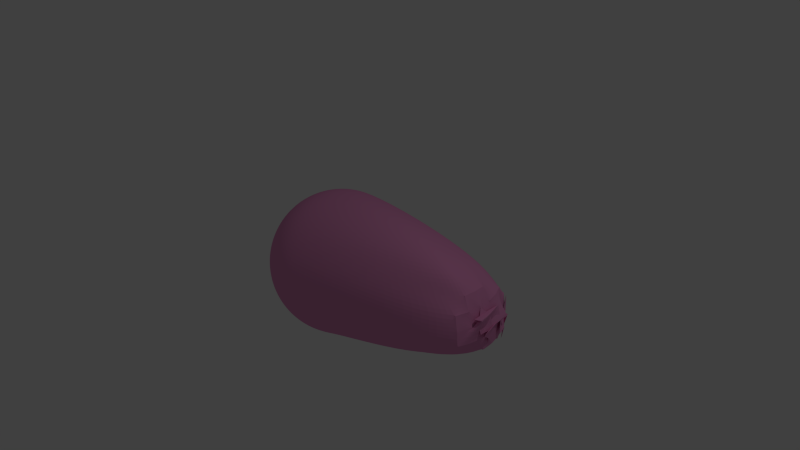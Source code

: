 # Source: BigBalloon.blend  (saved by Blender 2.72.0; exported with 4.5.12 LTS)
import bpy
from mathutils import Matrix  # noqa: F401  (used for matrix-valued properties, if any)

bpy.ops.wm.read_factory_settings(use_empty=True)
scene = bpy.context.scene
scene.name = 'Scene'

# ---- collections
col_collection_1 = bpy.data.collections.new('Collection 1'); scene.collection.children.link(col_collection_1)

# ---- materials (node trees are filled in below, after node groups)
mat_material_001 = bpy.data.materials.new('Material.001')
mat_material_001.alpha_threshold = 0.0
mat_material_001.use_transparent_shadow = False
mat_material_001.diffuse_color = (0.8, 0.293, 0.5623, 1.0)
mat_material_001.roughness = 0.5
mat_material_001.specular_intensity = 1.0

# ---- material node trees

# ---- world
world_world = bpy.data.worlds.new('World'); scene.world = world_world
world_world.color = (0.05088, 0.05088, 0.05088)
world_world.use_sun_shadow = False
world_world.sun_shadow_jitter_overblur = 0.0
world_world.cycles.sampling_method = 'MANUAL'
world_world.cycles.sample_map_resolution = 256

# ---- cameras
cam_camera = bpy.data.cameras.new('Camera')
cam_camera.clip_end = 100.0
cam_camera.lens = 35.0
cam_camera.sensor_width = 32.0
cam_camera.sensor_height = 18.0
cam_camera.ortho_scale = 7.314
cam_camera.dof.focus_distance = 0.0
cam_camera.dof.aperture_fstop = 128.0

# ---- lights
light_lamp = bpy.data.lights.new('Lamp', 'POINT')
light_lamp.transmission_factor = 0.0
light_lamp.cutoff_distance = 30.0
light_lamp.energy = 100.0
light_lamp.shadow_buffer_clip_start = 1.001
light_lamp.shadow_soft_size = 0.1
light_lamp.shadow_maximum_resolution = 0.006
light_lamp.use_absolute_resolution = True
light_lamp.cycles.use_multiple_importance_sampling = False

# ---- meshes
me_sphere = bpy.data.meshes.new('Sphere')
me_sphere.from_pydata([(-0.1785, 0.0, 0.9808), (-0.3827, 0.0, 0.9239), (-0.5556, 0.0, 0.8315), (-0.7071, 0.0, 0.7071), (-0.8315, 0.0, 0.5556), (-0.9239, 0.0, 0.3827), (-0.9808, 0.0, 0.1951), (-1.0, 0.0, 7.55e-08), (-0.9808, 0.0, -0.1951), (-0.9239, 0.0, -0.3827), (-0.8315, 0.0, -0.5556), (-0.7071, 0.0, -0.7071), (-0.5556, 0.0, -0.8315), (-0.3827, 0.0, -0.9239), (-0.1951, 0.0, -0.9808), (-0.1762, 0.03806, 0.9808), (-0.3753, 0.07466, 0.9239), (-0.5449, 0.1084, 0.8315), (-0.6935, 0.1379, 0.7071), (-0.8155, 0.1622, 0.5556), (-0.9061, 0.1802, 0.3827), (-0.9619, 0.1913, 0.1951), (-0.9808, 0.1951, 7.55e-08), (-0.9619, 0.1913, -0.1951), (-0.9061, 0.1802, -0.3827), (-0.8155, 0.1622, -0.5556), (-0.6935, 0.1379, -0.7071), (-0.5449, 0.1084, -0.8315), (-0.3753, 0.07466, -0.9239), (-0.1913, 0.03806, -0.9808), (-0.1636, 0.07466, 0.9808), (-0.3536, 0.1464, 0.9239), (-0.5133, 0.2126, 0.8315), (-0.6533, 0.2706, 0.7071), (-0.7682, 0.3182, 0.5556), (-0.8536, 0.3536, 0.3827), (-0.9061, 0.3753, 0.1951), (-0.9239, 0.3827, 7.55e-08), (-0.9061, 0.3753, -0.1951), (-0.8536, 0.3536, -0.3827), (-0.7682, 0.3182, -0.5556), (-0.6533, 0.2706, -0.7071), (-0.5133, 0.2126, -0.8315), (-0.3536, 0.1464, -0.9239), (-0.1802, 0.07466, -0.9808), (-0.1407, 0.1084, 0.9808), (-0.3182, 0.2126, 0.9239), (-0.4619, 0.3087, 0.8315), (-0.5879, 0.3928, 0.7071), (-0.6913, 0.4619, 0.5556), (-0.7682, 0.5133, 0.3827), (-0.8155, 0.5449, 0.1951), (-0.8315, 0.5556, 7.55e-08), (-0.8155, 0.5449, -0.1951), (-0.7682, 0.5133, -0.3827), (-0.6913, 0.4619, -0.5556), (-0.5879, 0.3928, -0.7071), (-0.4619, 0.3087, -0.8315), (-0.3182, 0.2126, -0.9239), (-0.1622, 0.1084, -0.9808), (-0.1072, 0.1379, 0.9808), (-0.2706, 0.2706, 0.9239), (-0.3928, 0.3928, 0.8315), (-0.5, 0.5, 0.7071), (-0.5879, 0.5879, 0.5556), (-0.6533, 0.6533, 0.3827), (-0.6935, 0.6935, 0.1951), (-0.7071, 0.7071, 7.55e-08), (-0.6935, 0.6935, -0.1951), (-0.6533, 0.6533, -0.3827), (-0.5879, 0.5879, -0.5556), (-0.5, 0.5, -0.7071), (-0.3928, 0.3928, -0.8315), (-0.2706, 0.2706, -0.9239), (-0.1379, 0.1379, -0.9808), (-0.06254, 0.1622, 0.9808), (-0.2126, 0.3182, 0.9239), (-0.3087, 0.4619, 0.8315), (-0.3928, 0.5879, 0.7071), (-0.4619, 0.6913, 0.5556), (-0.5133, 0.7682, 0.3827), (-0.5449, 0.8155, 0.1951), (-0.5556, 0.8315, 7.55e-08), (-0.5449, 0.8155, -0.1951), (-0.5133, 0.7682, -0.3827), (-0.4617, 0.6913, -0.5556), (-0.3908, 0.5879, -0.7071), (-0.3076, 0.4619, -0.8315), (-0.2126, 0.3182, -0.9239), (-0.1084, 0.1622, -0.9808), (-0.006125, 0.1802, 0.9808), (-0.1464, 0.3536, 0.9239), (-0.2126, 0.5133, 0.8315), (-0.2706, 0.6533, 0.7071), (-0.3182, 0.7682, 0.5556), (-0.3527, 0.8536, 0.3827), (-0.3655, 0.9061, 0.1951), (-0.3675, 0.9239, 7.55e-08), (-0.3452, 0.9061, -0.1951), (-0.2804, 0.8536, -0.3827), (-0.2199, 0.7682, -0.5556), (-0.1805, 0.6533, -0.7071), (-0.1593, 0.5133, -0.8315), (-0.1342, 0.3536, -0.9239), (-0.07466, 0.1802, -0.9808), (0.06223, 0.1913, 0.9808), (-0.06256, 0.3753, 0.9239), (-0.1074, 0.5449, 0.8315), (-0.1353, 0.6935, 0.7071), (-0.1238, 0.8155, 0.5556), (-0.06065, 0.9061, 0.3827), (0.002552, 0.9619, 0.1951), (0.02832, 0.9808, 7.55e-08), (0.05802, 0.9619, -0.1951), (0.1519, 0.9061, -0.3827), (0.1864, 0.8155, -0.5556), (0.147, 0.6935, -0.7071), (0.06057, 0.5449, -0.8315), (-0.02114, 0.3753, -0.9239), (-0.03802, 0.1913, -0.9808), (0.1421, 0.1951, 0.9808), (0.05034, 0.3827, 0.9239), (0.05331, 0.5556, 0.8315), (0.09005, 0.7071, 0.7071), (0.1894, 0.8315, 0.5556), (0.3856, 0.9239, 0.3827), (0.5473, 0.9808, 0.1951), (0.6097, 1.0, 7.55e-08), (0.6359, 0.9808, -0.1951), (0.7144, 0.9239, -0.3827), (0.6931, 0.8315, -0.5556), (0.5408, 0.7071, -0.7071), (0.3181, 0.5556, -0.8315), (0.1105, 0.3827, -0.9239), (0.00308, 0.1951, -0.9808), (0.232, 0.1913, 0.9808), (0.1942, 0.3753, 0.9239), (0.2773, 0.5449, 0.8315), (0.4229, 0.6935, 0.7071), (0.6063, 0.8155, 0.5556), (0.8832, 0.9061, 0.3827), (1.153, 0.9619, 0.1951), (1.257, 0.9808, 7.55e-08), (1.27, 0.9619, -0.1951), (1.309, 0.9061, -0.3827), (1.215, 0.8155, -0.5556), (0.9357, 0.6935, -0.7071), (0.5726, 0.5449, -0.8315), (0.2418, 0.3753, -0.9239), (0.04661, 0.1913, -0.9808), (0.3293, 0.1802, 0.9808), (0.3675, 0.3536, 0.9239), (0.5307, 0.5133, 0.8315), (0.8114, 0.6533, 0.7071), (1.058, 0.7682, 0.5556), (1.346, 0.8536, 0.3827), (1.68, 0.9061, 0.1951), (1.826, 0.9239, 7.55e-08), (1.824, 0.9061, -0.1951), (1.818, 0.8536, -0.3827), (1.652, 0.7682, -0.5556), (1.261, 0.6533, -0.7071), (0.7833, 0.5133, -0.8315), (0.3548, 0.3536, -0.9239), (0.08796, 0.1802, -0.9808), (0.4302, 0.1622, 0.9808), (0.5643, 0.3182, 0.9239), (0.7728, 0.4619, 0.8315), (1.191, 0.5879, 0.7071), (1.514, 0.6913, 0.5556), (1.828, 0.7682, 0.3827), (1.993, 0.8155, 0.1951), (2.159, 0.8315, 7.55e-08), (2.148, 0.8155, -0.1951), (2.117, 0.7682, -0.3827), (1.905, 0.6913, -0.5556), (1.455, 0.5879, -0.7071), (0.9183, 0.4619, -0.8315), (0.436, 0.3182, -0.9239), (0.1235, 0.1622, -0.9808), (0.5297, 0.1379, 0.9808), (0.7741, 0.2706, 0.9239), (1.063, 0.3928, 0.8315), (1.49, 0.5, 0.7071), (1.921, 0.5879, 0.5556), (2.118, 0.6533, 0.3827), (2.297, 0.6935, 0.1951), (2.311, 0.7071, 7.55e-08), (2.297, 0.6935, -0.1951), (2.319, 0.7154, -0.0902), (2.031, 0.5879, -0.5556), (1.562, 0.5, -0.7071), (1.003, 0.3928, -0.8315), (0.494, 0.2706, -0.9239), (0.1531, 0.1379, -0.9808), (0.6219, 0.1084, 0.9808), (0.9824, 0.2126, 0.9239), (1.332, 0.3087, 0.8315), (1.723, 0.3928, 0.7071), (2.134, 0.4619, 0.5556), (2.372, 0.5133, 0.3827), (2.419, 0.5449, 0.1951), (2.435, 0.5556, 7.55e-08), (2.255, 0.7942, 0.1143), (2.372, 0.5133, -0.3827), (2.134, 0.4619, -0.5556), (1.65, 0.3928, -0.7071), (1.072, 0.3087, -0.8315), (0.5416, 0.2126, -0.9239), (0.1774, 0.1084, -0.9808), (0.7005, 0.07466, 0.9808), (1.171, 0.1464, 0.9239), (1.524, 0.2126, 0.8315), (2.012, 0.2706, 0.7071), (2.258, 0.3182, 0.5556), (2.457, 0.3536, 0.3827), (2.51, 0.3753, 0.1951), (2.527, 0.3827, 7.55e-08), (2.537, 0.3867, 0.1088), (2.318, 0.3536, -0.3827), (2.102, 0.3182, -0.5556), (1.643, 0.2706, -0.7071), (1.084, 0.2126, -0.8315), (0.5619, 0.1464, -0.9239), (0.1935, 0.07466, -0.9808), (0.7595, 0.03806, 0.9808), (1.321, 0.07466, 0.9239), (1.775, 0.1084, 0.8315), (2.136, 0.1379, 0.7071), (2.419, 0.1622, 0.5556), (2.51, 0.1802, 0.3827), (2.566, 0.1913, 0.1951), (2.584, 0.1951, 7.55e-08), (2.595, 0.1971, 0.1088), (2.349, 0.1802, -0.3827), (1.877, 0.1622, -0.5556), (1.491, 0.1379, -0.7071), (1.009, 0.1084, -0.8315), (0.5425, 0.07466, -0.9239), (0.1999, 0.03806, -0.9808), (0.7941, -7.212e-09, 0.9808), (1.414, 4.122e-08, 0.9239), (1.941, 2.632e-08, 0.8315), (2.227, -2.584e-08, 0.7071), (2.435, -8.544e-08, 0.5556), (2.527, 6.357e-08, 0.3827), (2.584, -8.544e-08, 0.1951), (2.546, 0.2983, 0.2983), (2.584, -8.544e-08, -0.1951), (2.367, 6.357e-08, -0.3827), (1.893, -8.544e-08, -0.5556), (1.317, -2.584e-08, -0.7071), (0.8737, -1.094e-08, -0.8315), (0.4932, 3.964e-09, -0.9239), (0.1982, 3.964e-09, -0.9808), (3.258e-07, 0.0, -1.0), (0.801, -0.03806, 0.9808), (1.437, -0.07466, 0.9239), (1.988, -0.1084, 0.8315), (2.297, -0.1379, 0.7071), (2.419, -0.1622, 0.5556), (2.51, -0.1802, 0.3827), (2.566, -0.1913, 0.1951), (2.555, -0.1893, 0.3039), (2.41, -0.1913, -0.1951), (2.221, -0.1802, -0.3827), (1.788, -0.1622, -0.5556), (1.251, -0.1379, -0.7071), (0.7454, -0.1084, -0.8315), (0.4289, -0.07466, -0.9239), (0.1914, -0.03806, -0.9808), (0.7793, -0.07466, 0.9808), (1.385, -0.1464, 0.9239), (1.899, -0.2126, 0.8315), (2.173, -0.2706, 0.7071), (2.258, -0.3182, 0.5556), (2.457, -0.3536, 0.3827), (2.51, -0.3753, 0.1951), (2.527, -0.3827, 7.55e-08), (2.349, -0.3753, -0.1951), (1.915, -0.3536, -0.3827), (1.508, -0.3182, -0.5556), (1.072, -0.2706, -0.7071), (0.6536, -0.2126, -0.8315), (0.3658, -0.1464, -0.9239), (0.1802, -0.07466, -0.9808), (0.7304, -0.1084, 0.9808), (1.264, -0.2126, 0.9239), (1.692, -0.3087, 0.8315), (1.893, -0.3928, 0.7071), (2.025, -0.4619, 0.5556), (2.233, -0.5133, 0.3827), (2.264, -0.5449, 0.1951), (2.274, -0.5556, 7.55e-08), (2.12, -0.5449, -0.1951), (1.729, -0.5133, -0.3827), (1.239, -0.4619, -0.5556), (0.8286, -0.3928, -0.7071), (0.5286, -0.3087, -0.8315), (0.3182, -0.2126, -0.9239), (0.1622, -0.1084, -0.9808), (0.6582, -0.1379, 0.9808), (1.088, -0.2706, 0.9239), (1.401, -0.3928, 0.8315), (1.515, -0.5, 0.7071), (1.64, -0.5879, 0.5556), (1.782, -0.6533, 0.3827), (1.772, -0.6935, 0.1951), (1.769, -0.7071, 7.55e-08), (1.655, -0.6935, -0.1951), (1.356, -0.6533, -0.3827), (0.9735, -0.5879, -0.5556), (0.6196, -0.5, -0.7071), (0.4039, -0.3928, -0.8315), (0.2706, -0.2706, -0.9239), (0.1379, -0.1379, -0.9808), (0.568, -0.1622, 0.9808), (0.8768, -0.3182, 0.9239), (1.067, -0.4619, 0.8315), (1.096, -0.5879, 0.7071), (1.155, -0.6913, 0.5556), (1.228, -0.7682, 0.3827), (1.181, -0.8155, 0.1951), (1.165, -0.8315, 7.55e-08), (1.092, -0.8155, -0.1951), (0.8989, -0.7682, -0.3827), (0.6513, -0.6913, -0.5556), (0.4312, -0.5879, -0.7071), (0.3087, -0.4619, -0.8315), (0.2126, -0.3182, -0.9239), (0.1084, -0.1622, -0.9808), (0.4664, -0.1802, 0.9808), (0.65, -0.3536, 0.9239), (0.7254, -0.5133, 0.8315), (0.6864, -0.6533, 0.7071), (0.6668, -0.7682, 0.5556), (0.6857, -0.8536, 0.3827), (0.6247, -0.9061, 0.1951), (0.6061, -0.9239, 7.55e-08), (0.5692, -0.9061, -0.1951), (0.4731, -0.8536, -0.3827), (0.3566, -0.7682, -0.5556), (0.2706, -0.6533, -0.7071), (0.2126, -0.5133, -0.8315), (0.1464, -0.3536, -0.9239), (0.07466, -0.1802, -0.9808), (0.3599, -0.1913, 0.9808), (0.4263, -0.3753, 0.9239), (0.4084, -0.5449, 0.8315), (0.3273, -0.6935, 0.7071), (0.2605, -0.8155, 0.5556), (0.2534, -0.9061, 0.3827), (0.2215, -0.9619, 0.1951), (0.2102, -0.9808, 7.55e-08), (0.2012, -0.9619, -0.1951), (0.1811, -0.9061, -0.3827), (0.1622, -0.8155, -0.5556), (0.1379, -0.6935, -0.7071), (0.1084, -0.5449, -0.8315), (0.07466, -0.3753, -0.9239), (0.03806, -0.1913, -0.9808), (0.2546, -0.1951, 0.9808), (0.2211, -0.3827, 0.9239), (0.1385, -0.5556, 0.8315), (0.04738, -0.7071, 0.7071), (0.000275, -0.8315, 0.5556), (3.192e-07, -0.9239, 0.3827), (9.567e-08, -0.9808, 0.1951), (1.404e-07, -1.0, 7.55e-08), (9.567e-08, -0.9808, -0.1951), (3.192e-07, -0.9239, -0.3827), (1.404e-07, -0.8315, -0.5556), (1.851e-07, -0.7071, -0.7071), (2.596e-07, -0.5556, -0.8315), (2.521e-07, -0.3827, -0.9239), (3.155e-07, -0.1951, -0.9808), (0.1558, -0.1913, 0.9808), (0.04493, -0.3753, 0.9239), (-0.07002, -0.5449, 0.8315), (-0.1379, -0.6935, 0.7071), (-0.1622, -0.8155, 0.5556), (-0.1802, -0.9061, 0.3827), (-0.1913, -0.9619, 0.1951), (-0.1951, -0.9808, 7.55e-08), (-0.1913, -0.9619, -0.1951), (-0.1802, -0.9061, -0.3827), (-0.1622, -0.8155, -0.5556), (-0.1379, -0.6935, -0.7071), (-0.1084, -0.5449, -0.8315), (-0.07466, -0.3753, -0.9239), (-0.03806, -0.1913, -0.9808), (0.06741, -0.1802, 0.9808), (-0.0961, -0.3536, 0.9239), (-0.212, -0.5133, 0.8315), (-0.2706, -0.6533, 0.7071), (-0.3182, -0.7682, 0.5556), (-0.3536, -0.8536, 0.3827), (-0.3753, -0.9061, 0.1951), (-0.3827, -0.9239, 7.55e-08), (-0.3753, -0.9061, -0.1951), (-0.3536, -0.8536, -0.3827), (-0.3182, -0.7682, -0.5556), (-0.2706, -0.6533, -0.7071), (-0.2126, -0.5133, -0.8315), (-0.1464, -0.3536, -0.9239), (-0.07466, -0.1802, -0.9808), (-0.008092, -0.1622, 0.9808), (-0.2005, -0.3182, 0.9239), (-0.3087, -0.4619, 0.8315), (-0.3928, -0.5879, 0.7071), (-0.4619, -0.6913, 0.5556), (-0.5133, -0.7682, 0.3827), (-0.5449, -0.8155, 0.1951), (-0.5556, -0.8315, 7.55e-08), (-0.5449, -0.8155, -0.1951), (-0.5133, -0.7682, -0.3827), (-0.4619, -0.6913, -0.5556), (-0.3928, -0.5879, -0.7071), (-0.3087, -0.4619, -0.8315), (-0.2126, -0.3182, -0.9239), (-0.1084, -0.1622, -0.9808), (-0.06942, -0.1379, 0.9808), (-0.2706, -0.2706, 0.9239), (-0.3928, -0.3928, 0.8315), (-0.5, -0.5, 0.7071), (-0.5879, -0.5879, 0.5556), (-0.6533, -0.6533, 0.3827), (-0.6935, -0.6935, 0.1951), (-0.7071, -0.7071, 7.55e-08), (-0.6935, -0.6935, -0.1951), (-0.6533, -0.6533, -0.3827), (-0.5879, -0.5879, -0.5556), (-0.5, -0.5, -0.7071), (-0.3928, -0.3928, -0.8315), (-0.2706, -0.2706, -0.9239), (-0.1379, -0.1379, -0.9808), (-0.1164, -0.1084, 0.9808), (-0.3182, -0.2126, 0.9239), (-0.4619, -0.3087, 0.8315), (-0.5879, -0.3928, 0.7071), (-0.6913, -0.4619, 0.5556), (-0.7682, -0.5133, 0.3827), (-0.8155, -0.5449, 0.1951), (-0.8315, -0.5556, 7.55e-08), (-0.8155, -0.5449, -0.1951), (-0.7682, -0.5133, -0.3827), (-0.6913, -0.4619, -0.5556), (-0.5879, -0.3928, -0.7071), (-0.4619, -0.3087, -0.8315), (-0.3182, -0.2126, -0.9239), (-0.1622, -0.1084, -0.9808), (0.2234, -1.247e-07, 1.0), (-0.1495, -0.07466, 0.9808), (-0.3536, -0.1464, 0.9239), (-0.5133, -0.2126, 0.8315), (-0.6533, -0.2706, 0.7071), (-0.7682, -0.3182, 0.5556), (-0.8536, -0.3536, 0.3827), (-0.9061, -0.3753, 0.1951), (-0.9239, -0.3827, 7.55e-08), (-0.9061, -0.3753, -0.1951), (-0.8536, -0.3536, -0.3827), (-0.7682, -0.3182, -0.5556), (-0.6533, -0.2706, -0.7071), (-0.5133, -0.2126, -0.8315), (-0.3536, -0.1464, -0.9239), (-0.1802, -0.07466, -0.9808), (-0.1699, -0.03806, 0.9808), (-0.3753, -0.07466, 0.9239), (-0.5449, -0.1084, 0.8315), (-0.6935, -0.1379, 0.7071), (-0.8155, -0.1622, 0.5556), (-0.9061, -0.1802, 0.3827), (-0.9619, -0.1913, 0.1951), (-0.9808, -0.1951, 7.55e-08), (-0.9619, -0.1913, -0.1951), (-0.9061, -0.1802, -0.3827), (-0.8155, -0.1622, -0.5556), (-0.6935, -0.1379, -0.7071), (-0.5449, -0.1084, -0.8315), (-0.3753, -0.07466, -0.9239), (-0.1913, -0.03806, -0.9808), (2.379, 0.6129, -0.3038), (2.385, 0.6229, -0.1895), (2.402, 0.6481, -0.09043), (2.512, 0.4787, -0.1087), (2.481, 0.4555, -0.2983), (2.257, 0.6533, -0.3827), (2.589, 0.2932, 0.09043), (2.587, 0.298, -0.1143), (2.419, 0.5449, -0.1951), (2.252, 0.7986, -0.09043), (2.51, 0.3753, -0.1951), (2.538, 0.3872, 0.0902), (2.59, -0.1138, 0.286), (2.632, -0.1001, 0.07455), (2.566, 0.1913, -0.1951), (2.604, -1.003e-07, 7.55e-08), (2.584, 0.3038, 0.1087), (2.578, -8.544e-08, 0.2855), (2.59, 0.1138, 0.286), (2.632, 0.1001, 0.07455), (2.584, -0.1951, 7.55e-08), (2.628, -0.09523, 0.09043), (2.6, -0.08364, 0.1895), (2.588, -0.07908, 0.3038), (2.163, 0.8284, -0.004577), (2.152, 0.8126, -0.195), (2.121, 0.7664, -0.3783), (2.301, 0.6906, 0.1906), (2.314, 0.7036, -0.00455), (2.258, 0.6542, -0.3783), (2.375, 0.5101, 0.3784), (2.422, 0.5414, 0.1905), (2.417, 0.5487, -0.1905), (2.37, 0.5177, -0.3784), (2.51, 0.3754, -0.1905), (2.458, 0.354, 0.3783), (2.422, 0.1581, 0.5516), (2.511, 0.176, 0.3781), (2.566, 0.1914, -0.1905), (2.603, 0.004527, 0.004436), (2.585, 0.004577, -0.1906), (2.437, -8.543e-08, 0.5515), (2.422, -0.1581, 0.5516), (2.512, -0.1761, 0.3782), (2.584, -0.195, 0.004548), (2.46, -0.3497, 0.3784), (2.511, -0.371, 0.195), (2.528, -0.3781, 0.004557), (2.382, 0.6102, -0.2992), (2.389, 0.62, -0.1894), (2.406, 0.6464, -0.08605), (2.508, 0.4816, -0.1043), (2.478, 0.4589, -0.2938), (2.32, 0.7164, -0.08581), (2.588, 0.2979, 0.08598), (2.584, 0.3015, -0.1097), (2.258, 0.7905, 0.1097), (2.256, 0.7956, -0.08598), (2.537, 0.3866, 0.1042), (2.593, 0.4982, 0.1164), (2.592, -0.1088, 0.2819), (2.63, -0.0959, 0.07917), (2.738, -0.2563, 0.1036), (2.547, 0.2938, 0.2938), (2.585, 0.2992, 0.1133), (2.58, -8.501e-08, 0.2814), (2.592, 0.1088, 0.2819), (2.63, 0.09598, 0.079), (2.702, -0.1348, 0.3208), (2.628, -0.09025, 0.09481), (2.601, -0.07926, 0.1894), (2.589, -0.07452, 0.3084), (2.163, 0.8284, -0.004577), (2.152, 0.8126, -0.195), (2.148, 0.8155, -0.1951), (2.159, 0.8315, 7.55e-08), (2.152, 0.8126, -0.195), (2.121, 0.7664, -0.3783), (2.117, 0.7682, -0.3827), (2.148, 0.8155, -0.1951), (2.301, 0.6906, 0.1906), (2.314, 0.7036, -0.00455), (2.311, 0.7071, 7.55e-08), (2.297, 0.6935, 0.1951), (2.121, 0.7664, -0.3783), (2.258, 0.6542, -0.3783), (2.257, 0.6533, -0.3827), (2.117, 0.7682, -0.3827), (2.314, 0.7036, -0.00455), (2.163, 0.8284, -0.004577), (2.159, 0.8315, 7.55e-08), (2.311, 0.7071, 7.55e-08), (2.375, 0.5101, 0.3784), (2.422, 0.5414, 0.1905), (2.419, 0.5449, 0.1951), (2.372, 0.5133, 0.3827), (2.37, 0.5177, -0.3784), (2.417, 0.5487, -0.1905), (2.419, 0.5449, -0.1951), (2.372, 0.5133, -0.3827), (2.258, 0.6542, -0.3783), (2.37, 0.5177, -0.3784), (2.372, 0.5133, -0.3827), (2.257, 0.6533, -0.3827), (2.422, 0.5414, 0.1905), (2.301, 0.6906, 0.1906), (2.297, 0.6935, 0.1951), (2.419, 0.5449, 0.1951), (2.417, 0.5487, -0.1905), (2.51, 0.3754, -0.1905), (2.51, 0.3753, -0.1951), (2.419, 0.5449, -0.1951), (2.458, 0.354, 0.3783), (2.375, 0.5101, 0.3784), (2.372, 0.5133, 0.3827), (2.457, 0.3536, 0.3827), (2.422, 0.1581, 0.5516), (2.511, 0.176, 0.3781), (2.51, 0.1802, 0.3827), (2.419, 0.1622, 0.5556), (2.51, 0.3754, -0.1905), (2.566, 0.1914, -0.1905), (2.566, 0.1913, -0.1951), (2.51, 0.3753, -0.1951), (2.511, 0.176, 0.3781), (2.458, 0.354, 0.3783), (2.457, 0.3536, 0.3827), (2.51, 0.1802, 0.3827), (2.585, 0.004577, -0.1906), (2.603, 0.004527, 0.004436), (2.604, -1.003e-07, 7.55e-08), (2.584, -8.544e-08, -0.1951), (2.566, 0.1914, -0.1905), (2.585, 0.004577, -0.1906), (2.584, -8.544e-08, -0.1951), (2.566, 0.1913, -0.1951), (2.437, -8.543e-08, 0.5515), (2.422, 0.1581, 0.5516), (2.419, 0.1622, 0.5556), (2.435, -8.544e-08, 0.5556), (2.512, -0.1761, 0.3782), (2.422, -0.1581, 0.5516), (2.419, -0.1622, 0.5556), (2.51, -0.1802, 0.3827), (2.603, 0.004527, 0.004436), (2.584, -0.195, 0.004548), (2.584, -0.1951, 7.55e-08), (2.604, -1.003e-07, 7.55e-08), (2.422, -0.1581, 0.5516), (2.437, -8.543e-08, 0.5515), (2.435, -8.544e-08, 0.5556), (2.419, -0.1622, 0.5556), (2.511, -0.371, 0.195), (2.46, -0.3497, 0.3784), (2.457, -0.3536, 0.3827), (2.51, -0.3753, 0.1951), (2.528, -0.3781, 0.004557), (2.511, -0.371, 0.195), (2.51, -0.3753, 0.1951), (2.527, -0.3827, 7.55e-08), (2.584, -0.195, 0.004548), (2.528, -0.3781, 0.004557), (2.527, -0.3827, 7.55e-08), (2.584, -0.1951, 7.55e-08), (2.46, -0.3497, 0.3784), (2.512, -0.1761, 0.3782), (2.51, -0.1802, 0.3827), (2.457, -0.3536, 0.3827), (2.389, 0.62, -0.1894), (2.382, 0.6102, -0.2992), (2.379, 0.6129, -0.3038), (2.385, 0.6229, -0.1895), (2.406, 0.6464, -0.08605), (2.389, 0.62, -0.1894), (2.385, 0.6229, -0.1895), (2.402, 0.6481, -0.09043), (2.478, 0.4589, -0.2938), (2.508, 0.4816, -0.1043), (2.512, 0.4787, -0.1087), (2.481, 0.4555, -0.2983), (2.32, 0.7164, -0.08581), (2.406, 0.6464, -0.08605), (2.402, 0.6481, -0.09043), (2.319, 0.7154, -0.0902), (2.382, 0.6102, -0.2992), (2.478, 0.4589, -0.2938), (2.481, 0.4555, -0.2983), (2.379, 0.6129, -0.3038), (2.584, 0.3015, -0.1097), (2.588, 0.2979, 0.08598), (2.589, 0.2932, 0.09043), (2.587, 0.298, -0.1143), (2.258, 0.7905, 0.1097), (2.256, 0.7956, -0.08598), (2.252, 0.7986, -0.09043), (2.255, 0.7942, 0.1143), (2.256, 0.7956, -0.08598), (2.32, 0.7164, -0.08581), (2.319, 0.7154, -0.0902), (2.252, 0.7986, -0.09043), (2.508, 0.4816, -0.1043), (2.584, 0.3015, -0.1097), (2.587, 0.298, -0.1143), (2.512, 0.4787, -0.1087), (2.537, 0.3866, 0.1042), (2.258, 0.7905, 0.1097), (2.255, 0.7942, 0.1143), (2.537, 0.3867, 0.1088), (2.588, 0.2979, 0.08598), (2.593, 0.4982, 0.1164), (2.538, 0.3872, 0.0902), (2.589, 0.2932, 0.09043), (2.63, -0.0959, 0.07917), (2.592, -0.1088, 0.2819), (2.59, -0.1138, 0.286), (2.632, -0.1001, 0.07455), (2.738, -0.2563, 0.1036), (2.537, 0.3866, 0.1042), (2.537, 0.3867, 0.1088), (2.595, 0.1971, 0.1088), (2.593, 0.4982, 0.1164), (2.63, -0.0959, 0.07917), (2.632, -0.1001, 0.07455), (2.538, 0.3872, 0.0902), (2.547, 0.2938, 0.2938), (2.585, 0.2992, 0.1133), (2.584, 0.3038, 0.1087), (2.546, 0.2983, 0.2983), (2.585, 0.2992, 0.1133), (2.738, -0.2563, 0.1036), (2.595, 0.1971, 0.1088), (2.584, 0.3038, 0.1087), (2.592, -0.1088, 0.2819), (2.58, -8.501e-08, 0.2814), (2.578, -8.544e-08, 0.2855), (2.59, -0.1138, 0.286), (2.592, 0.1088, 0.2819), (2.63, 0.09598, 0.079), (2.632, 0.1001, 0.07455), (2.59, 0.1138, 0.286), (2.702, -0.1348, 0.3208), (2.547, 0.2938, 0.2938), (2.546, 0.2983, 0.2983), (2.555, -0.1893, 0.3039), (2.58, -8.501e-08, 0.2814), (2.592, 0.1088, 0.2819), (2.59, 0.1138, 0.286), (2.578, -8.544e-08, 0.2855), (2.628, -0.09025, 0.09481), (2.601, -0.07926, 0.1894), (2.6, -0.08364, 0.1895), (2.628, -0.09523, 0.09043), (2.601, -0.07926, 0.1894), (2.589, -0.07452, 0.3084), (2.588, -0.07908, 0.3038), (2.6, -0.08364, 0.1895), (2.589, -0.07452, 0.3084), (2.702, -0.1348, 0.3208), (2.555, -0.1893, 0.3039), (2.588, -0.07908, 0.3038), (2.63, 0.09598, 0.079), (2.628, -0.09025, 0.09481), (2.628, -0.09523, 0.09043), (2.632, 0.1001, 0.07455)], [], [(6, 5, 20, 21), (4, 3, 18, 19), (2, 1, 16, 17), (13, 12, 27, 28), (11, 10, 25, 26), (9, 8, 23, 24), (7, 6, 21, 22), (5, 4, 19, 20), (3, 2, 17, 18), (14, 13, 28, 29), (1, 0, 15, 16), (12, 11, 26, 27), (10, 9, 24, 25), (8, 7, 22, 23), (16, 15, 30, 31), (27, 26, 41, 42), (25, 24, 39, 40), (23, 22, 37, 38), (21, 20, 35, 36), (19, 18, 33, 34), (17, 16, 31, 32), (28, 27, 42, 43), (26, 25, 40, 41), (24, 23, 38, 39), (22, 21, 36, 37), (20, 19, 34, 35), (18, 17, 32, 33), (29, 28, 43, 44), (31, 30, 45, 46), (42, 41, 56, 57), (40, 39, 54, 55), (38, 37, 52, 53), (36, 35, 50, 51), (34, 33, 48, 49), (32, 31, 46, 47), (43, 42, 57, 58), (41, 40, 55, 56), (39, 38, 53, 54), (37, 36, 51, 52), (35, 34, 49, 50), (33, 32, 47, 48), (44, 43, 58, 59), (46, 45, 60, 61), (57, 56, 71, 72), (55, 54, 69, 70), (53, 52, 67, 68), (51, 50, 65, 66), (49, 48, 63, 64), (47, 46, 61, 62), (58, 57, 72, 73), (56, 55, 70, 71), (54, 53, 68, 69), (52, 51, 66, 67), (50, 49, 64, 65), (48, 47, 62, 63), (59, 58, 73, 74), (61, 60, 75, 76), (72, 71, 86, 87), (70, 69, 84, 85), (68, 67, 82, 83), (66, 65, 80, 81), (64, 63, 78, 79), (62, 61, 76, 77), (73, 72, 87, 88), (71, 70, 85, 86), (69, 68, 83, 84), (67, 66, 81, 82), (65, 64, 79, 80), (63, 62, 77, 78), (74, 73, 88, 89), (76, 75, 90, 91), (87, 86, 101, 102), (85, 84, 99, 100), (83, 82, 97, 98), (81, 80, 95, 96), (79, 78, 93, 94), (77, 76, 91, 92), (88, 87, 102, 103), (86, 85, 100, 101), (84, 83, 98, 99), (82, 81, 96, 97), (80, 79, 94, 95), (78, 77, 92, 93), (89, 88, 103, 104), (91, 90, 105, 106), (102, 101, 116, 117), (100, 99, 114, 115), (98, 97, 112, 113), (96, 95, 110, 111), (94, 93, 108, 109), (92, 91, 106, 107), (103, 102, 117, 118), (101, 100, 115, 116), (99, 98, 113, 114), (97, 96, 111, 112), (95, 94, 109, 110), (93, 92, 107, 108), (104, 103, 118, 119), (106, 105, 120, 121), (117, 116, 131, 132), (115, 114, 129, 130), (113, 112, 127, 128), (111, 110, 125, 126), (109, 108, 123, 124), (107, 106, 121, 122), (118, 117, 132, 133), (116, 115, 130, 131), (114, 113, 128, 129), (112, 111, 126, 127), (110, 109, 124, 125), (108, 107, 122, 123), (119, 118, 133, 134), (121, 120, 135, 136), (132, 131, 146, 147), (130, 129, 144, 145), (128, 127, 142, 143), (126, 125, 140, 141), (124, 123, 138, 139), (122, 121, 136, 137), (133, 132, 147, 148), (131, 130, 145, 146), (129, 128, 143, 144), (127, 126, 141, 142), (125, 124, 139, 140), (123, 122, 137, 138), (134, 133, 148, 149), (136, 135, 150, 151), (147, 146, 161, 162), (145, 144, 159, 160), (143, 142, 157, 158), (141, 140, 155, 156), (139, 138, 153, 154), (137, 136, 151, 152), (148, 147, 162, 163), (146, 145, 160, 161), (144, 143, 158, 159), (142, 141, 156, 157), (140, 139, 154, 155), (138, 137, 152, 153), (149, 148, 163, 164), (151, 150, 165, 166), (162, 161, 176, 177), (160, 159, 174, 175), (158, 157, 172, 173), (156, 155, 170, 171), (154, 153, 168, 169), (152, 151, 166, 167), (163, 162, 177, 178), (161, 160, 175, 176), (159, 158, 173, 174), (157, 156, 171, 172), (155, 154, 169, 170), (153, 152, 167, 168), (164, 163, 178, 179), (166, 165, 180, 181), (177, 176, 191, 192), (175, 174, 487, 190), (483, 482, 486, 188), (171, 170, 185, 186), (169, 168, 183, 184), (167, 166, 181, 182), (178, 177, 192, 193), (176, 175, 190, 191), (484, 483, 188, 189), (172, 171, 186, 187), (170, 169, 184, 185), (168, 167, 182, 183), (179, 178, 193, 194), (181, 180, 195, 196), (192, 191, 206, 207), (190, 487, 204, 205), (188, 486, 202, 203), (186, 185, 200, 201), (184, 183, 198, 199), (182, 181, 196, 197), (193, 192, 207, 208), (191, 190, 205, 206), (189, 188, 203, 491), (486, 485, 489, 202), (185, 184, 199, 200), (183, 182, 197, 198), (194, 193, 208, 209), (196, 195, 210, 211), (207, 206, 221, 222), (205, 204, 219, 220), (203, 202, 217, 218), (489, 488, 493, 216), (199, 198, 213, 214), (197, 196, 211, 212), (208, 207, 222, 223), (206, 205, 220, 221), (204, 490, 492, 219), (202, 489, 216, 217), (200, 199, 214, 215), (198, 197, 212, 213), (209, 208, 223, 224), (211, 210, 225, 226), (222, 221, 236, 237), (220, 219, 234, 235), (218, 217, 232, 233), (216, 493, 495, 231), (214, 213, 228, 229), (212, 211, 226, 227), (223, 222, 237, 238), (221, 220, 235, 236), (219, 492, 496, 234), (217, 216, 231, 232), (215, 214, 229, 230), (213, 212, 227, 228), (224, 223, 238, 239), (226, 225, 240, 241), (237, 236, 251, 252), (235, 234, 249, 250), (233, 232, 247, 498), (231, 495, 245, 246), (229, 228, 243, 244), (227, 226, 241, 242), (238, 237, 252, 253), (236, 235, 250, 251), (234, 496, 248, 249), (232, 231, 246, 247), (495, 494, 499, 245), (228, 227, 242, 243), (239, 238, 253, 254), (241, 240, 256, 257), (252, 251, 267, 268), (250, 249, 265, 266), (248, 497, 502, 264), (246, 245, 501, 262), (244, 243, 259, 260), (242, 241, 257, 258), (253, 252, 268, 269), (251, 250, 266, 267), (249, 248, 264, 265), (247, 246, 262, 263), (245, 499, 500, 501), (243, 242, 258, 259), (254, 253, 269, 270), (257, 256, 271, 272), (268, 267, 282, 283), (266, 265, 280, 281), (264, 502, 278, 279), (262, 501, 503, 504), (260, 259, 274, 275), (258, 257, 272, 273), (269, 268, 283, 284), (267, 266, 281, 282), (265, 264, 279, 280), (263, 262, 504, 505), (261, 260, 275, 276), (259, 258, 273, 274), (270, 269, 284, 285), (272, 271, 286, 287), (283, 282, 297, 298), (281, 280, 295, 296), (279, 278, 293, 294), (277, 276, 291, 292), (275, 274, 289, 290), (273, 272, 287, 288), (284, 283, 298, 299), (282, 281, 296, 297), (280, 279, 294, 295), (278, 277, 292, 293), (276, 275, 290, 291), (274, 273, 288, 289), (285, 284, 299, 300), (287, 286, 301, 302), (298, 297, 312, 313), (296, 295, 310, 311), (294, 293, 308, 309), (292, 291, 306, 307), (290, 289, 304, 305), (288, 287, 302, 303), (299, 298, 313, 314), (297, 296, 311, 312), (295, 294, 309, 310), (293, 292, 307, 308), (291, 290, 305, 306), (289, 288, 303, 304), (300, 299, 314, 315), (302, 301, 316, 317), (313, 312, 327, 328), (311, 310, 325, 326), (309, 308, 323, 324), (307, 306, 321, 322), (305, 304, 319, 320), (303, 302, 317, 318), (314, 313, 328, 329), (312, 311, 326, 327), (310, 309, 324, 325), (308, 307, 322, 323), (306, 305, 320, 321), (304, 303, 318, 319), (315, 314, 329, 330), (317, 316, 331, 332), (328, 327, 342, 343), (326, 325, 340, 341), (324, 323, 338, 339), (322, 321, 336, 337), (320, 319, 334, 335), (318, 317, 332, 333), (329, 328, 343, 344), (327, 326, 341, 342), (325, 324, 339, 340), (323, 322, 337, 338), (321, 320, 335, 336), (319, 318, 333, 334), (330, 329, 344, 345), (332, 331, 346, 347), (343, 342, 357, 358), (341, 340, 355, 356), (339, 338, 353, 354), (337, 336, 351, 352), (335, 334, 349, 350), (333, 332, 347, 348), (344, 343, 358, 359), (342, 341, 356, 357), (340, 339, 354, 355), (338, 337, 352, 353), (336, 335, 350, 351), (334, 333, 348, 349), (345, 344, 359, 360), (347, 346, 361, 362), (358, 357, 372, 373), (356, 355, 370, 371), (354, 353, 368, 369), (352, 351, 366, 367), (350, 349, 364, 365), (348, 347, 362, 363), (359, 358, 373, 374), (357, 356, 371, 372), (355, 354, 369, 370), (353, 352, 367, 368), (351, 350, 365, 366), (349, 348, 363, 364), (360, 359, 374, 375), (362, 361, 376, 377), (373, 372, 387, 388), (371, 370, 385, 386), (369, 368, 383, 384), (367, 366, 381, 382), (365, 364, 379, 380), (363, 362, 377, 378), (374, 373, 388, 389), (372, 371, 386, 387), (370, 369, 384, 385), (368, 367, 382, 383), (366, 365, 380, 381), (364, 363, 378, 379), (375, 374, 389, 390), (377, 376, 391, 392), (388, 387, 402, 403), (386, 385, 400, 401), (384, 383, 398, 399), (382, 381, 396, 397), (380, 379, 394, 395), (378, 377, 392, 393), (389, 388, 403, 404), (387, 386, 401, 402), (385, 384, 399, 400), (383, 382, 397, 398), (381, 380, 395, 396), (379, 378, 393, 394), (390, 389, 404, 405), (392, 391, 406, 407), (403, 402, 417, 418), (401, 400, 415, 416), (399, 398, 413, 414), (397, 396, 411, 412), (395, 394, 409, 410), (393, 392, 407, 408), (404, 403, 418, 419), (402, 401, 416, 417), (400, 399, 414, 415), (398, 397, 412, 413), (396, 395, 410, 411), (394, 393, 408, 409), (405, 404, 419, 420), (407, 406, 421, 422), (418, 417, 432, 433), (416, 415, 430, 431), (414, 413, 428, 429), (412, 411, 426, 427), (410, 409, 424, 425), (408, 407, 422, 423), (419, 418, 433, 434), (417, 416, 431, 432), (415, 414, 429, 430), (413, 412, 427, 428), (411, 410, 425, 426), (409, 408, 423, 424), (420, 419, 434, 435), (422, 421, 436, 437), (433, 432, 447, 448), (431, 430, 445, 446), (429, 428, 443, 444), (427, 426, 441, 442), (425, 424, 439, 440), (423, 422, 437, 438), (434, 433, 448, 449), (432, 431, 446, 447), (430, 429, 444, 445), (428, 427, 442, 443), (426, 425, 440, 441), (424, 423, 438, 439), (435, 434, 449, 450), (437, 436, 452, 453), (448, 447, 463, 464), (446, 445, 461, 462), (444, 443, 459, 460), (442, 441, 457, 458), (440, 439, 455, 456), (438, 437, 453, 454), (449, 448, 464, 465), (447, 446, 462, 463), (445, 444, 460, 461), (443, 442, 458, 459), (441, 440, 456, 457), (439, 438, 454, 455), (450, 449, 465, 466), (453, 452, 467, 468), (464, 463, 478, 479), (462, 461, 476, 477), (460, 459, 474, 475), (458, 457, 472, 473), (456, 455, 470, 471), (454, 453, 468, 469), (465, 464, 479, 480), (463, 462, 477, 478), (461, 460, 475, 476), (459, 458, 473, 474), (457, 456, 471, 472), (455, 454, 469, 470), (466, 465, 480, 481), (255, 14, 29), (0, 451, 15), (255, 29, 44), (15, 451, 30), (255, 44, 59), (30, 451, 45), (255, 59, 74), (45, 451, 60), (255, 74, 89), (60, 451, 75), (255, 89, 104), (75, 451, 90), (255, 104, 119), (90, 451, 105), (255, 119, 134), (105, 451, 120), (255, 134, 149), (120, 451, 135), (255, 149, 164), (135, 451, 150), (255, 164, 179), (150, 451, 165), (255, 179, 194), (165, 451, 180), (255, 194, 209), (180, 451, 195), (255, 209, 224), (195, 451, 210), (255, 224, 239), (210, 451, 225), (255, 239, 254), (225, 451, 240), (255, 254, 270), (240, 451, 256), (255, 270, 285), (256, 451, 271), (255, 285, 300), (271, 451, 286), (255, 300, 315), (286, 451, 301), (255, 315, 330), (301, 451, 316), (255, 330, 345), (316, 451, 331), (255, 345, 360), (331, 451, 346), (255, 360, 375), (346, 451, 361), (255, 375, 390), (361, 451, 376), (255, 390, 405), (376, 451, 391), (255, 405, 420), (391, 451, 406), (255, 420, 435), (406, 451, 421), (255, 435, 450), (421, 451, 436), (255, 450, 466), (436, 451, 452), (255, 466, 481), (452, 451, 467), (468, 467, 0, 1), (479, 478, 11, 12), (477, 476, 9, 10), (475, 474, 7, 8), (473, 472, 5, 6), (471, 470, 3, 4), (255, 481, 14), (469, 468, 1, 2), (480, 479, 12, 13), (467, 451, 0), (478, 477, 10, 11), (476, 475, 8, 9), (474, 473, 6, 7), (472, 471, 4, 5), (470, 469, 2, 3), (481, 480, 13, 14), (530, 531, 507, 506), (531, 532, 508, 507), (533, 534, 510, 509), (532, 535, 511, 508), (534, 530, 506, 510), (536, 537, 513, 512), (539, 538, 514, 515), (535, 539, 515, 511), (537, 533, 509, 513), (538, 540, 516, 514), (541, 536, 512, 517), (542, 543, 519, 518), (540, 544, 520, 516), (543, 541, 517, 519), (546, 545, 521, 522), (544, 546, 522, 520), (547, 542, 518, 523), (549, 548, 524, 525), (545, 550, 526, 521), (548, 547, 523, 524), (552, 551, 527, 528), (553, 552, 528, 529), (550, 553, 529, 526), (551, 549, 525, 527), (554, 555, 556, 557), (558, 559, 560, 561), (562, 563, 564, 565), (566, 567, 568, 569), (570, 571, 572, 573), (574, 575, 576, 577), (578, 579, 580, 581), (582, 583, 584, 585), (586, 587, 588, 589), (590, 591, 592, 593), (594, 595, 596, 597), (598, 599, 600, 601), (602, 603, 604, 605), (606, 607, 608, 609), (610, 611, 612, 613), (614, 615, 616, 617), (618, 619, 620, 621), (622, 623, 624, 625), (626, 627, 628, 629), (630, 631, 632, 633), (634, 635, 636, 637), (638, 639, 640, 641), (642, 643, 644, 645), (646, 647, 648, 649), (650, 651, 652, 653), (654, 655, 656, 657), (658, 659, 660, 661), (662, 663, 664, 665), (666, 667, 668, 669), (670, 671, 672, 673), (674, 675, 676, 677), (678, 679, 680, 681), (682, 683, 684, 685), (686, 687, 688, 689), (690, 691, 692, 693), (694, 695, 696, 697), (698, 699, 700, 701), (702, 703, 704, 705), (706, 707, 708, 709), (710, 711, 712, 713), (714, 715, 716, 717), (718, 719, 720, 721), (722, 723, 724, 725), (726, 727, 728, 729), (730, 731, 732, 733), (734, 735, 736, 737), (738, 739, 740, 741), (742, 743, 744, 745), (506, 507, 555, 554), (507, 173, 556, 555), (173, 172, 557, 556), (172, 506, 554, 557), (507, 508, 559, 558), (508, 174, 560, 559), (174, 173, 561, 560), (173, 507, 558, 561), (509, 510, 563, 562), (510, 187, 564, 563), (187, 186, 565, 564), (186, 509, 562, 565), (508, 511, 567, 566), (511, 487, 568, 567), (487, 174, 569, 568), (174, 508, 566, 569), (510, 506, 571, 570), (506, 172, 572, 571), (172, 187, 573, 572), (187, 510, 570, 573), (512, 513, 575, 574), (513, 201, 576, 575), (201, 200, 577, 576), (200, 512, 574, 577), (515, 514, 579, 578), (514, 490, 580, 579), (490, 204, 581, 580), (204, 515, 578, 581), (511, 515, 583, 582), (515, 204, 584, 583), (204, 487, 585, 584), (487, 511, 582, 585), (513, 509, 587, 586), (509, 186, 588, 587), (186, 201, 589, 588), (201, 513, 586, 589), (514, 516, 591, 590), (516, 492, 592, 591), (492, 490, 593, 592), (490, 514, 590, 593), (517, 512, 595, 594), (512, 200, 596, 595), (200, 215, 597, 596), (215, 517, 594, 597), (518, 519, 599, 598), (519, 230, 600, 599), (230, 229, 601, 600), (229, 518, 598, 601), (516, 520, 603, 602), (520, 496, 604, 603), (496, 492, 605, 604), (492, 516, 602, 605), (519, 517, 607, 606), (517, 215, 608, 607), (215, 230, 609, 608), (230, 519, 606, 609), (522, 521, 611, 610), (521, 497, 612, 611), (497, 248, 613, 612), (248, 522, 610, 613), (520, 522, 615, 614), (522, 248, 616, 615), (248, 496, 617, 616), (496, 520, 614, 617), (523, 518, 619, 618), (518, 229, 620, 619), (229, 244, 621, 620), (244, 523, 618, 621), (525, 524, 623, 622), (524, 260, 624, 623), (260, 261, 625, 624), (261, 525, 622, 625), (521, 526, 627, 626), (526, 502, 628, 627), (502, 497, 629, 628), (497, 521, 626, 629), (524, 523, 631, 630), (523, 244, 632, 631), (244, 260, 633, 632), (260, 524, 630, 633), (528, 527, 635, 634), (527, 276, 636, 635), (276, 277, 637, 636), (277, 528, 634, 637), (529, 528, 639, 638), (528, 277, 640, 639), (277, 278, 641, 640), (278, 529, 638, 641), (526, 529, 643, 642), (529, 278, 644, 643), (278, 502, 645, 644), (502, 526, 642, 645), (527, 525, 647, 646), (525, 261, 648, 647), (261, 276, 649, 648), (276, 527, 646, 649), (531, 530, 651, 650), (530, 482, 652, 651), (482, 483, 653, 652), (483, 531, 650, 653), (532, 531, 655, 654), (531, 483, 656, 655), (483, 484, 657, 656), (484, 532, 654, 657), (534, 533, 659, 658), (533, 485, 660, 659), (485, 486, 661, 660), (486, 534, 658, 661), (535, 532, 663, 662), (532, 484, 664, 663), (484, 189, 665, 664), (189, 535, 662, 665), (530, 534, 667, 666), (534, 486, 668, 667), (486, 482, 669, 668), (482, 530, 666, 669), (537, 536, 671, 670), (536, 488, 672, 671), (488, 489, 673, 672), (489, 537, 670, 673), (538, 539, 675, 674), (539, 491, 676, 675), (491, 203, 677, 676), (203, 538, 674, 677), (539, 535, 679, 678), (535, 189, 680, 679), (189, 491, 681, 680), (491, 539, 678, 681), (533, 537, 683, 682), (537, 489, 684, 683), (489, 485, 685, 684), (485, 533, 682, 685), (540, 538, 687, 686), (538, 203, 688, 687), (203, 218, 689, 688), (218, 540, 686, 689), (536, 541, 691, 690), (541, 493, 692, 691), (493, 488, 693, 692), (488, 536, 690, 693), (543, 542, 695, 694), (542, 494, 696, 695), (494, 495, 697, 696), (495, 543, 694, 697), (544, 540, 699, 698), (540, 218, 700, 699), (218, 233, 701, 700), (233, 544, 698, 701), (541, 543, 703, 702), (543, 495, 704, 703), (495, 493, 705, 704), (493, 541, 702, 705), (545, 546, 707, 706), (546, 498, 708, 707), (498, 247, 709, 708), (247, 545, 706, 709), (546, 544, 711, 710), (544, 233, 712, 711), (233, 498, 713, 712), (498, 546, 710, 713), (542, 547, 715, 714), (547, 499, 716, 715), (499, 494, 717, 716), (494, 542, 714, 717), (548, 549, 719, 718), (549, 501, 720, 719), (501, 500, 721, 720), (500, 548, 718, 721), (550, 545, 723, 722), (545, 247, 724, 723), (247, 263, 725, 724), (263, 550, 722, 725), (547, 548, 727, 726), (548, 500, 728, 727), (500, 499, 729, 728), (499, 547, 726, 729), (551, 552, 731, 730), (552, 504, 732, 731), (504, 503, 733, 732), (503, 551, 730, 733), (552, 553, 735, 734), (553, 505, 736, 735), (505, 504, 737, 736), (504, 552, 734, 737), (553, 550, 739, 738), (550, 263, 740, 739), (263, 505, 741, 740), (505, 553, 738, 741), (549, 551, 743, 742), (551, 503, 744, 743), (503, 501, 745, 744), (501, 549, 742, 745)])
me_sphere.materials.append(mat_material_001)
me_sphere.use_remesh_preserve_volume = False
me_sphere.use_remesh_preserve_attributes = False
me_sphere.use_mirror_vertex_groups = False
me_sphere.update()

# ---- objects
ob_sphere = bpy.data.objects.new('Sphere', me_sphere)
ob_lamp = bpy.data.objects.new('Lamp', light_lamp)
ob_camera = bpy.data.objects.new('Camera', cam_camera)

# ---- transforms, parenting, visibility, modifiers, constraints
ob_sphere.location = (-0.7751, 0.1018, -0.4459)
ob_sphere.lineart.crease_threshold = 0.0
_m = ob_sphere.modifiers.new('Subsurf', 'SUBSURF')
_m.uv_smooth = 'PRESERVE_CORNERS'
_m.quality = 2
_m.levels = 6
_m.show_only_control_edges = False
_m = ob_sphere.modifiers.new('Triangulate', 'TRIANGULATE')
ob_lamp.location = (4.076, 1.005, 5.904)
ob_lamp.rotation_euler = (0.6503, 0.05522, 1.866)
ob_lamp.lock_rotations_4d = False
ob_lamp.empty_display_type = 'ARROWS'
ob_lamp.color = (0.0, 0.0, 0.0, 0.0)
ob_lamp.lineart.crease_threshold = 0.0
ob_camera.location = (7.481, -6.508, 5.344)
ob_camera.rotation_euler = (1.109, 0.01082, 0.8149)
ob_camera.lock_rotations_4d = False
ob_camera.empty_display_type = 'ARROWS'
ob_camera.color = (0.0, 0.0, 0.0, 0.0)
ob_camera.display_type = 'WIRE'
ob_camera.lineart.crease_threshold = 0.0

# ---- collection membership
col_collection_1.objects.link(ob_sphere)
col_collection_1.objects.link(ob_lamp)
col_collection_1.objects.link(ob_camera)

# ---- scene / render settings (as saved in the file)
scene.camera = ob_camera
scene.frame_start = 1; scene.frame_end = 250; scene.frame_set(1)
scene.render.engine = 'BLENDER_EEVEE_NEXT'
scene.render.resolution_percentage = 50
scene.render.dither_intensity = 0.0
scene.cycles.use_denoising = False
scene.cycles.samples = 10
scene.cycles.sampling_pattern = 'TABULATED_SOBOL'
scene.cycles.light_sampling_threshold = 0.0
scene.cycles.use_adaptive_sampling = False
scene.cycles.use_light_tree = False
scene.cycles.blur_glossy = 0.0
scene.cycles.pixel_filter_type = 'GAUSSIAN'
scene.cycles.sample_clamp_indirect = 0.0
scene.view_settings.view_transform = 'Standard'
bpy.context.view_layer.update()
